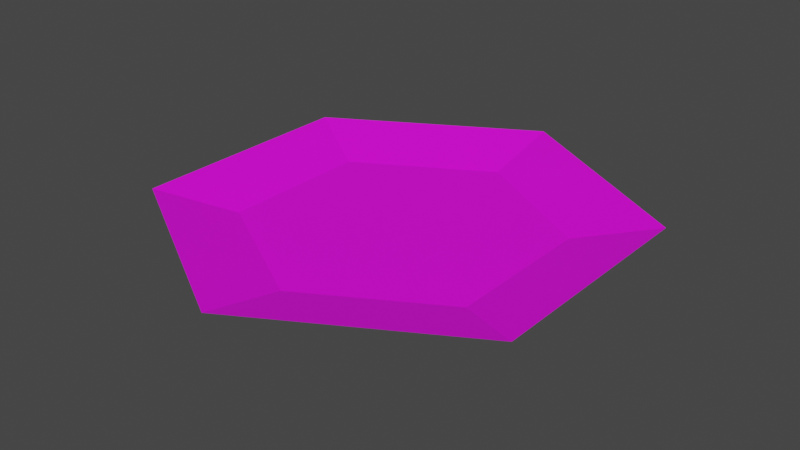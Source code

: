 # Source: Plate01.blend  (saved by Blender 4.2.66; exported with 4.5.12 LTS)
import bpy
from mathutils import Matrix  # noqa: F401  (used for matrix-valued properties, if any)

bpy.ops.wm.read_factory_settings(use_empty=True)
scene = bpy.context.scene
scene.name = 'Scene'

# ---- collections
col_collection = bpy.data.collections.new('Collection'); scene.collection.children.link(col_collection)

# ---- images (referenced by path relative to the original .blend; pixels are not part of the script)
import os
ASSET_DIR = os.environ.get("B2B_ASSET_DIR", "")  # directory of the original .blend (textures are referenced by path, not embedded)
HERE = os.path.dirname(os.path.abspath(__file__))  # packed textures are extracted next to this script under _unpacked/

def load_image(name, relpath, width, height, colorspace="sRGB"):
    """Load a texture the original file referenced (path relative to the .blend, or extracted next to this script)."""
    p = next((c for c in (os.path.join(HERE, relpath), os.path.join(ASSET_DIR, relpath)) if relpath and os.path.exists(c)), "")
    if p:
        img = bpy.data.images.load(p, check_existing=True)
        img.name = name
    else:  # same state as the original file: an image datablock whose file is absent (Cycles renders it pink)
        img = bpy.data.images.new(name, width, height)
        img.source = "FILE"
        img.filepath = "//" + (relpath or name)
    img.colorspace_settings.name = colorspace
    return img
img_plate01_a_png_001 = load_image('Plate01_a.png.001', 'Plate01_a.png', 1024, 1024, 'sRGB')

# ---- materials (node trees are filled in below, after node groups)
mat_primary = bpy.data.materials.new('Primary')
mat_primary.alpha_threshold = 0.0
mat_primary.use_transparent_shadow = False
mat_primary.roughness = 0.5
mat_primary.line_color = (0.0, 0.0, 0.0, 1.0)

# ---- material node trees
mat_primary.use_nodes = True; mat_primary.node_tree.nodes.clear()
_N = mat_primary.node_tree.nodes; _L = mat_primary.node_tree.links
n0 = _N.new('ShaderNodeOutputMaterial'); n0.name = 'Material Output'; n0.location = (300, 300)
n1 = _N.new('ShaderNodeBsdfPrincipled'); n1.name = 'Principled BSDF'; n1.location = (10, 300)
n1.distribution = 'GGX'
n1.subsurface_method = 'RANDOM_WALK_SKIN'
n1.inputs[3].default_value = 1.45
n1.inputs[27].default_value = (0.0, 0.0, 0.0, 1.0)
n1.inputs[28].default_value = 1.0
n2 = _N.new('ShaderNodeTexImage'); n2.name = 'Image Texture'; n2.location = (-280, 280)
n2.image = img_plate01_a_png_001
n2.interpolation = 'Closest'
_L.new(n1.outputs[0], n0.inputs[0])
_L.new(n2.outputs[0], n1.inputs[0])
n0.is_active_output = True

# ---- world
world_world = bpy.data.worlds.new('World'); scene.world = world_world
world_world.use_nodes = True; world_world.node_tree.nodes.clear()
_N = world_world.node_tree.nodes; _L = world_world.node_tree.links
n0 = _N.new('ShaderNodeOutputWorld'); n0.name = 'World Output'; n0.location = (300, 300)
n1 = _N.new('ShaderNodeBackground'); n1.name = 'Background'; n1.location = (10, 300)
n1.inputs[0].default_value = (0.05088, 0.05088, 0.05088, 1.0)
_L.new(n1.outputs[0], n0.inputs[0])
n0.is_active_output = True
world_world.color = (0.05088, 0.05088, 0.05088)
world_world.use_sun_shadow = False
world_world.sun_shadow_jitter_overblur = 0.0

# ---- meshes
me_cylinder = bpy.data.meshes.new('Cylinder')
me_cylinder.from_pydata([(6.431e-10, 0.2272, 2.98e-08), (9.894e-10, 0.2268, 0.02569), (0.1968, 0.1136, 2.98e-08), (0.1964, 0.1134, 0.02569), (0.1968, -0.1136, 2.98e-08), (0.1964, -0.1134, 0.02569), (6.431e-10, -0.2272, 2.98e-08), (9.894e-10, -0.2268, 0.02569), (-0.1968, -0.1136, 2.98e-08), (-0.1964, -0.1134, 0.02569), (-0.1968, 0.1136, 2.98e-08), (-0.1964, 0.1134, 0.02569), (0.3028, 0.1748, 0.05262), (9.894e-10, 0.3496, 0.05262), (0.3028, -0.1748, 0.05262), (9.894e-10, -0.3496, 0.05262), (-0.3028, -0.1748, 0.05262), (-0.3028, 0.1748, 0.05262)], [], [(0, 13, 12, 2), (2, 12, 14, 4), (4, 14, 15, 6), (6, 15, 16, 8), (3, 1, 7, 5), (8, 16, 17, 10), (10, 17, 13, 0), (0, 2, 4, 6), (1, 3, 12, 13), (3, 5, 14, 12), (5, 7, 15, 14), (7, 9, 16, 15), (9, 11, 17, 16), (11, 1, 13, 17), (6, 8, 10, 0), (9, 7, 1, 11)])
_uv = me_cylinder.uv_layers.new(name='UVMap')
_uv.uv.foreach_set('vector', [0.3438, 0.8438, 0.2188, 1.0, 0.0, 0.5, 0.1875, 0.5, 0.1875, 0.5, 0.0, 0.5, 0.2188, 0.0, 0.3438, 0.1562, 0.3438, 0.1562, 0.2188, 0.0, 0.7812, 0.0, 0.6875, 0.1562, 0.6875, 0.1562, 0.7812, 0.0, 1.0, 0.5, 0.8438, 0.5, 0.1875, 0.5, 0.3438, 0.8438, 0.6875, 0.1562, 0.3438, 0.1562, 0.8438, 0.5, 1.0, 0.5, 0.7812, 1.0, 0.6875, 0.8438, 0.6875, 0.8438, 0.7812, 1.0, 0.2188, 1.0, 0.3438, 0.8438, 0.3438, 0.8438, 0.1875, 0.5, 0.3438, 0.1562, 0.6875, 0.1562, 0.3438, 0.8438, 0.1875, 0.5, 0.0, 0.5, 0.2188, 1.0, 0.1875, 0.5, 0.3438, 0.1562, 0.2188, 0.0, 0.0, 0.5, 0.3438, 0.1562, 0.6875, 0.1562, 0.7812, 0.0, 0.2188, 0.0, 0.6875, 0.1562, 0.8438, 0.5, 1.0, 0.5, 0.7812, 0.0, 0.8438, 0.5, 0.6875, 0.8438, 0.7812, 1.0, 1.0, 0.5, 0.6875, 0.8438, 0.3438, 0.8438, 0.2188, 1.0, 0.7812, 1.0, 0.6875, 0.1562, 0.8438, 0.5, 0.6875, 0.8438, 0.3438, 0.8438, 0.8438, 0.5, 0.6875, 0.1562, 0.3438, 0.8438, 0.6875, 0.8438])
me_cylinder.materials.append(mat_primary)
me_cylinder.update()

# ---- objects
ob_plate01 = bpy.data.objects.new('Plate01', me_cylinder)

# ---- transforms, parenting, visibility, modifiers, constraints
ob_plate01.location = (0.0, 0.0, 0.0)

# ---- collection membership
col_collection.objects.link(ob_plate01)

# ---- scene / render settings (as saved in the file)
scene.frame_start = 1; scene.frame_end = 250; scene.frame_set(1)
scene.render.engine = 'BLENDER_EEVEE_NEXT'
scene.cycles.sampling_pattern = 'TABULATED_SOBOL'
scene.view_settings.view_transform = 'Filmic'
bpy.context.view_layer.update()

# ---- added for rendering (the .blend has no active camera and no usable light): camera, sun
cam_auto = bpy.data.cameras.new('AutoCamera')
cam_auto.lens = 50.0
cam_auto.sensor_width = 36.0
cam_auto.clip_end = 1000.0
ob_auto_camera = bpy.data.objects.new('AutoCamera', cam_auto)
scene.collection.objects.link(ob_auto_camera)
ob_auto_camera.location = (0.857162, -1.02859, 0.71204)
ob_auto_camera.rotation_euler = (1.09748, -7.21219e-08, 0.694738)
scene.camera = ob_auto_camera
light_auto_sun = bpy.data.lights.new('AutoSun', 'SUN')
light_auto_sun.energy = 3.0
light_auto_sun.angle = 0.0523599
ob_auto_sun = bpy.data.objects.new('AutoSun', light_auto_sun)
scene.collection.objects.link(ob_auto_sun)
ob_auto_sun.rotation_euler = (0.872665, 0.174533, 0.523599)
bpy.context.view_layer.update()
